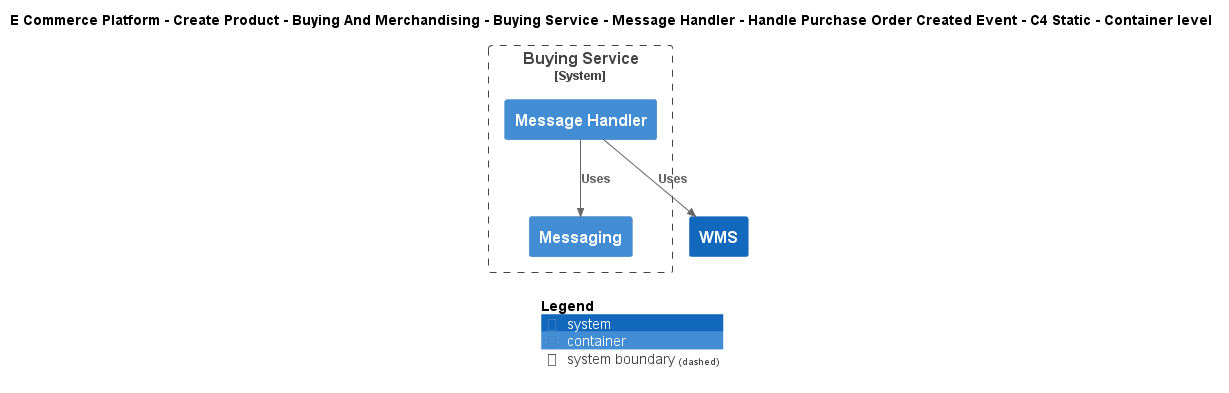

The diagram above was rendered by PlantUML. Its source (embedded in the PNG):
@startuml
!include ..\..\..\..\..\..\..\..\..\.c4s\C4_Container.puml

AddElementTag("c4interflow:lifecycle:new", $bgColor=green, $fontColor=#ffffff, $borderColor=green, $shadowing="False")
AddElementTag("c4interflow:lifecycle:changed", $bgColor=orange, $fontColor=#ffffff, $borderColor=orange, $shadowing="False")
AddElementTag("c4interflow:lifecycle:removed", $bgColor=red, $fontColor=#ffffff, $borderColor=red, $shadowing="False")

AddRelTag("c4interflow:lifecycle:new", $textColor=green, $lineColor=green)
AddRelTag("c4interflow:lifecycle:changed", $textColor=orange, $lineColor=orange)
AddRelTag("c4interflow:lifecycle:removed", $textColor=red, $lineColor=red)

SHOW_PERSON_PORTRAIT()
LAYOUT_TOP_DOWN()

skinparam linetype polyline

title E Commerce Platform - Create Product - Buying And Merchandising - Buying Service - Message Handler - Handle Purchase Order Created Event - C4 Static - Container level


System_Boundary(ECommercePlatform.CreateProduct.BuyingAndMerchandising.SoftwareSystems.BuyingService, "Buying Service") {
    Container(ECommercePlatform.CreateProduct.BuyingAndMerchandising.SoftwareSystems.BuyingService.Containers.MessageHandler, "Message Handler", "", "")
    Container(ECommercePlatform.CreateProduct.BuyingAndMerchandising.SoftwareSystems.BuyingService.Containers.Messaging, "Messaging", "", "")
}
System(ECommercePlatform.Deliver.Fulfilment.SoftwareSystems.WMS, "WMS", "")

Rel(ECommercePlatform.CreateProduct.BuyingAndMerchandising.SoftwareSystems.BuyingService.Containers.MessageHandler, ECommercePlatform.CreateProduct.BuyingAndMerchandising.SoftwareSystems.BuyingService.Containers.Messaging, "Uses")
Rel(ECommercePlatform.CreateProduct.BuyingAndMerchandising.SoftwareSystems.BuyingService.Containers.MessageHandler, ECommercePlatform.Deliver.Fulfilment.SoftwareSystems.WMS, "Uses")


SHOW_LEGEND()
@enduml